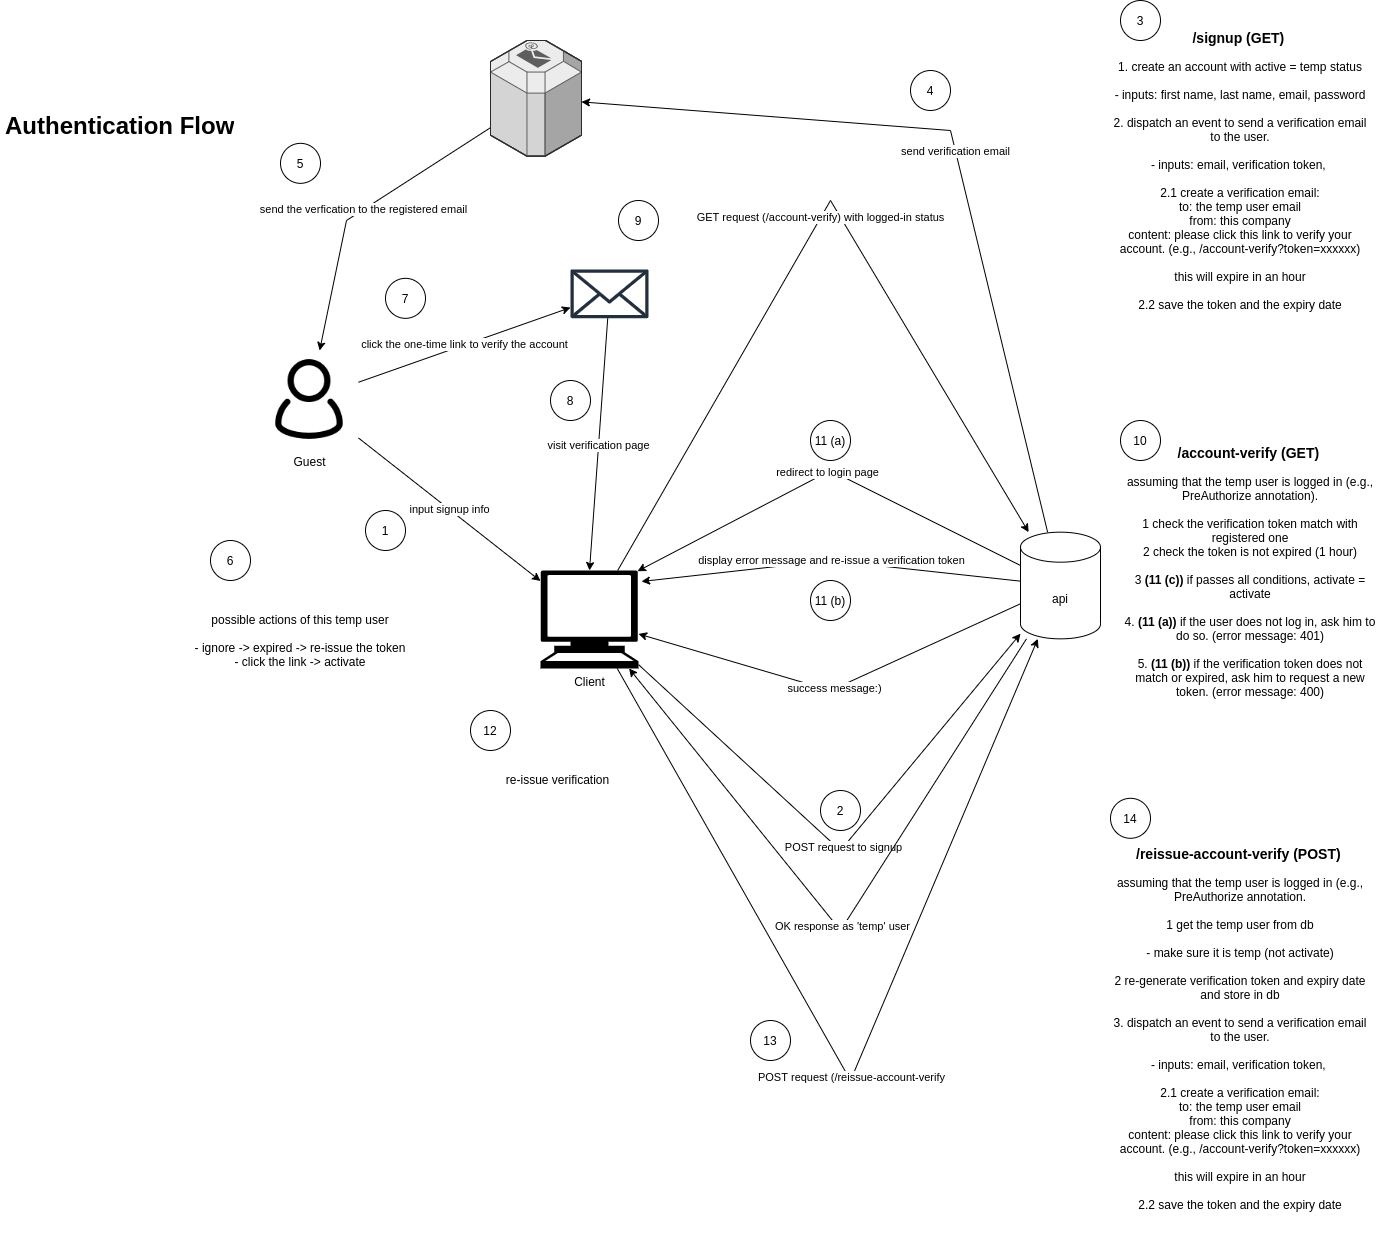

The diagram above was exported from draw.io. Its source (the exported page's mxGraphModel, read from the mxfile embedded in the PNG):
<mxGraphModel dx="1574" dy="2096" grid="1" gridSize="10" guides="1" tooltips="1" connect="1" arrows="1" fold="1" page="1" pageScale="1" pageWidth="850" pageHeight="1100" math="0" shadow="0">
  <root>
    <mxCell id="0" />
    <mxCell id="1" parent="0" />
    <mxCell id="Ox8yVqb4sxmCp9kWgMKE-6" value="input signup info" style="rounded=0;orthogonalLoop=1;jettySize=auto;html=1;" edge="1" parent="1" source="Ox8yVqb4sxmCp9kWgMKE-1" target="Ox8yVqb4sxmCp9kWgMKE-3">
      <mxGeometry relative="1" as="geometry" />
    </mxCell>
    <mxCell id="Ox8yVqb4sxmCp9kWgMKE-13" value="click the one-time link to verify the account" style="edgeStyle=none;rounded=0;orthogonalLoop=1;jettySize=auto;html=1;" edge="1" parent="1" source="Ox8yVqb4sxmCp9kWgMKE-1" target="Ox8yVqb4sxmCp9kWgMKE-12">
      <mxGeometry relative="1" as="geometry" />
    </mxCell>
    <mxCell id="Ox8yVqb4sxmCp9kWgMKE-1" value="Guest" style="shape=image;html=1;verticalAlign=top;verticalLabelPosition=bottom;labelBackgroundColor=#ffffff;imageAspect=0;aspect=fixed;image=https://cdn0.iconfinder.com/data/icons/eon-social-media-contact-info-2/32/user_people_person_users_man-128.png" vertex="1" parent="1">
      <mxGeometry x="280" y="260" width="98" height="98" as="geometry" />
    </mxCell>
    <mxCell id="Ox8yVqb4sxmCp9kWgMKE-2" value="&lt;h1&gt;Authentication Flow&lt;/h1&gt;&lt;p&gt;&lt;br&gt;&lt;/p&gt;" style="text;html=1;strokeColor=none;fillColor=none;spacing=5;spacingTop=-20;whiteSpace=wrap;overflow=hidden;rounded=0;" vertex="1" parent="1">
      <mxGeometry x="20" y="15.71" width="260" height="50" as="geometry" />
    </mxCell>
    <mxCell id="Ox8yVqb4sxmCp9kWgMKE-7" value="POST request to signup" style="edgeStyle=none;rounded=0;orthogonalLoop=1;jettySize=auto;html=1;" edge="1" parent="1" source="Ox8yVqb4sxmCp9kWgMKE-3" target="Ox8yVqb4sxmCp9kWgMKE-5">
      <mxGeometry relative="1" as="geometry">
        <Array as="points">
          <mxPoint x="860" y="760" />
        </Array>
      </mxGeometry>
    </mxCell>
    <mxCell id="Ox8yVqb4sxmCp9kWgMKE-16" value="GET request (/account-verify) with logged-in status" style="edgeStyle=none;rounded=0;orthogonalLoop=1;jettySize=auto;html=1;" edge="1" parent="1" source="Ox8yVqb4sxmCp9kWgMKE-3" target="Ox8yVqb4sxmCp9kWgMKE-5">
      <mxGeometry relative="1" as="geometry">
        <mxPoint x="820" y="320" as="targetPoint" />
        <Array as="points">
          <mxPoint x="850" y="110" />
        </Array>
      </mxGeometry>
    </mxCell>
    <mxCell id="Ox8yVqb4sxmCp9kWgMKE-35" value="POST request (/reissue-account-verify" style="edgeStyle=none;rounded=0;orthogonalLoop=1;jettySize=auto;html=1;" edge="1" parent="1" source="Ox8yVqb4sxmCp9kWgMKE-3" target="Ox8yVqb4sxmCp9kWgMKE-5">
      <mxGeometry relative="1" as="geometry">
        <Array as="points">
          <mxPoint x="870" y="990" />
        </Array>
      </mxGeometry>
    </mxCell>
    <mxCell id="Ox8yVqb4sxmCp9kWgMKE-3" value="Client" style="shape=mxgraph.signs.tech.computer;html=1;pointerEvents=1;fillColor=#000000;strokeColor=none;verticalLabelPosition=bottom;verticalAlign=top;align=center;" vertex="1" parent="1">
      <mxGeometry x="560" y="480" width="98" height="98" as="geometry" />
    </mxCell>
    <mxCell id="Ox8yVqb4sxmCp9kWgMKE-8" value="OK response as 'temp' user" style="edgeStyle=none;rounded=0;orthogonalLoop=1;jettySize=auto;html=1;" edge="1" parent="1" source="Ox8yVqb4sxmCp9kWgMKE-5" target="Ox8yVqb4sxmCp9kWgMKE-3">
      <mxGeometry relative="1" as="geometry">
        <Array as="points">
          <mxPoint x="860" y="840" />
        </Array>
      </mxGeometry>
    </mxCell>
    <mxCell id="Ox8yVqb4sxmCp9kWgMKE-9" value="send verification email" style="edgeStyle=none;rounded=0;orthogonalLoop=1;jettySize=auto;html=1;" edge="1" parent="1" source="Ox8yVqb4sxmCp9kWgMKE-5" target="Ox8yVqb4sxmCp9kWgMKE-10">
      <mxGeometry relative="1" as="geometry">
        <mxPoint x="900" y="430" as="targetPoint" />
        <Array as="points">
          <mxPoint x="970" y="40" />
        </Array>
      </mxGeometry>
    </mxCell>
    <mxCell id="Ox8yVqb4sxmCp9kWgMKE-28" value="redirect to login page" style="edgeStyle=none;rounded=0;orthogonalLoop=1;jettySize=auto;html=1;entryX=0.99;entryY=0.007;entryDx=0;entryDy=0;entryPerimeter=0;" edge="1" parent="1" source="Ox8yVqb4sxmCp9kWgMKE-5" target="Ox8yVqb4sxmCp9kWgMKE-3">
      <mxGeometry relative="1" as="geometry">
        <Array as="points">
          <mxPoint x="850" y="380" />
        </Array>
      </mxGeometry>
    </mxCell>
    <mxCell id="Ox8yVqb4sxmCp9kWgMKE-32" value="display error message and re-issue a verification token" style="edgeStyle=none;rounded=0;orthogonalLoop=1;jettySize=auto;html=1;entryX=1.031;entryY=0.112;entryDx=0;entryDy=0;entryPerimeter=0;" edge="1" parent="1" source="Ox8yVqb4sxmCp9kWgMKE-5" target="Ox8yVqb4sxmCp9kWgMKE-3">
      <mxGeometry relative="1" as="geometry">
        <Array as="points">
          <mxPoint x="850" y="470" />
        </Array>
      </mxGeometry>
    </mxCell>
    <mxCell id="Ox8yVqb4sxmCp9kWgMKE-34" value="success message:)" style="edgeStyle=none;rounded=0;orthogonalLoop=1;jettySize=auto;html=1;" edge="1" parent="1" source="Ox8yVqb4sxmCp9kWgMKE-5" target="Ox8yVqb4sxmCp9kWgMKE-3">
      <mxGeometry relative="1" as="geometry">
        <Array as="points">
          <mxPoint x="850" y="600" />
        </Array>
      </mxGeometry>
    </mxCell>
    <mxCell id="Ox8yVqb4sxmCp9kWgMKE-5" value="api" style="shape=cylinder3;whiteSpace=wrap;html=1;boundedLbl=1;backgroundOutline=1;size=15;" vertex="1" parent="1">
      <mxGeometry x="1040" y="441.6700000000001" width="80" height="106.67" as="geometry" />
    </mxCell>
    <mxCell id="Ox8yVqb4sxmCp9kWgMKE-11" value="send the verfication to the registered email" style="edgeStyle=none;rounded=0;orthogonalLoop=1;jettySize=auto;html=1;" edge="1" parent="1" source="Ox8yVqb4sxmCp9kWgMKE-10" target="Ox8yVqb4sxmCp9kWgMKE-1">
      <mxGeometry relative="1" as="geometry">
        <Array as="points">
          <mxPoint x="366" y="130" />
        </Array>
      </mxGeometry>
    </mxCell>
    <mxCell id="Ox8yVqb4sxmCp9kWgMKE-10" value="" style="verticalLabelPosition=bottom;html=1;verticalAlign=top;strokeWidth=1;align=center;outlineConnect=0;dashed=0;outlineConnect=0;shape=mxgraph.aws3d.email_service;fillColor=#ECECEC;strokeColor=#5E5E5E;aspect=fixed;" vertex="1" parent="1">
      <mxGeometry x="510" y="-50" width="91" height="115.71" as="geometry" />
    </mxCell>
    <mxCell id="Ox8yVqb4sxmCp9kWgMKE-14" value="visit verification page" style="edgeStyle=none;rounded=0;orthogonalLoop=1;jettySize=auto;html=1;entryX=0.5;entryY=0;entryDx=0;entryDy=0;entryPerimeter=0;" edge="1" parent="1" source="Ox8yVqb4sxmCp9kWgMKE-12" target="Ox8yVqb4sxmCp9kWgMKE-3">
      <mxGeometry relative="1" as="geometry" />
    </mxCell>
    <mxCell id="Ox8yVqb4sxmCp9kWgMKE-12" value="" style="outlineConnect=0;fontColor=#232F3E;gradientColor=none;fillColor=#232F3E;strokeColor=none;dashed=0;verticalLabelPosition=bottom;verticalAlign=top;align=center;html=1;fontSize=12;fontStyle=0;aspect=fixed;pointerEvents=1;shape=mxgraph.aws4.email_2;" vertex="1" parent="1">
      <mxGeometry x="590" y="178.84" width="78" height="49" as="geometry" />
    </mxCell>
    <mxCell id="Ox8yVqb4sxmCp9kWgMKE-17" value="&lt;br&gt;&lt;b&gt;&lt;font style=&quot;font-size: 14px&quot;&gt;/account-verify (GET)&lt;/font&gt;&lt;/b&gt;&amp;nbsp;&lt;br&gt;&lt;br&gt;assuming that the temp user is logged in (e.g., PreAuthorize annotation).&lt;br&gt;&lt;br&gt;1 check the verification token match with registered one&lt;br&gt;2 check the token is not expired (1 hour)&lt;br&gt;&lt;br&gt;3 &lt;b&gt;(11 (c))&lt;/b&gt; if passes all conditions, activate = activate&lt;br&gt;&lt;br&gt;4. &lt;b&gt;(11 (a))&amp;nbsp;&lt;/b&gt;if the user does not log in, ask him to do so. (error message: 401)&lt;br&gt;&lt;br&gt;5. &lt;b&gt;(11 (b))&lt;/b&gt; if the verification token does not match or expired, ask him to request a new token. (error message: 400)&lt;br&gt;&lt;br&gt;&amp;nbsp;&lt;br&gt;&amp;nbsp;" style="text;html=1;strokeColor=none;fillColor=none;align=center;verticalAlign=middle;whiteSpace=wrap;rounded=0;" vertex="1" parent="1">
      <mxGeometry x="1140" y="370" width="260" height="250" as="geometry" />
    </mxCell>
    <mxCell id="Ox8yVqb4sxmCp9kWgMKE-18" value="1" style="ellipse;whiteSpace=wrap;html=1;aspect=fixed;" vertex="1" parent="1">
      <mxGeometry x="385" y="420" width="40" height="40" as="geometry" />
    </mxCell>
    <mxCell id="Ox8yVqb4sxmCp9kWgMKE-19" value="2" style="ellipse;whiteSpace=wrap;html=1;aspect=fixed;" vertex="1" parent="1">
      <mxGeometry x="840" y="700" width="40" height="40" as="geometry" />
    </mxCell>
    <mxCell id="Ox8yVqb4sxmCp9kWgMKE-20" value="&lt;br&gt;&lt;b&gt;&lt;font style=&quot;font-size: 14px&quot;&gt;/signup (GET)&lt;/font&gt;&lt;/b&gt;&amp;nbsp;&lt;br&gt;&lt;br&gt;1. create an account with active = temp status&lt;br&gt;&lt;br&gt;- inputs: first name, last name, email, password&lt;br&gt;&lt;br&gt;2. dispatch an event to send a verification email to the user.&lt;br&gt;&lt;br&gt;- inputs: email, verification token,&amp;nbsp;&lt;br&gt;&lt;br&gt;2.1 create a verification email:&lt;br&gt;to: the temp user email&lt;br&gt;from: this company&lt;br&gt;content: please click this link to verify your account. (e.g., /account-verify?token=xxxxxx)&lt;br&gt;&lt;br&gt;this will expire in an hour&lt;br&gt;&lt;br&gt;2.2 save the token and the expiry date" style="text;html=1;strokeColor=none;fillColor=none;align=center;verticalAlign=middle;whiteSpace=wrap;rounded=0;" vertex="1" parent="1">
      <mxGeometry x="1130" y="-82.16" width="260" height="310" as="geometry" />
    </mxCell>
    <mxCell id="Ox8yVqb4sxmCp9kWgMKE-21" value="3" style="ellipse;whiteSpace=wrap;html=1;aspect=fixed;" vertex="1" parent="1">
      <mxGeometry x="1140" y="-90" width="40" height="40" as="geometry" />
    </mxCell>
    <mxCell id="Ox8yVqb4sxmCp9kWgMKE-22" value="4" style="ellipse;whiteSpace=wrap;html=1;aspect=fixed;" vertex="1" parent="1">
      <mxGeometry x="930" y="-20" width="40" height="40" as="geometry" />
    </mxCell>
    <mxCell id="Ox8yVqb4sxmCp9kWgMKE-23" value="5" style="ellipse;whiteSpace=wrap;html=1;aspect=fixed;" vertex="1" parent="1">
      <mxGeometry x="300" y="52.839999999999996" width="40" height="40" as="geometry" />
    </mxCell>
    <mxCell id="Ox8yVqb4sxmCp9kWgMKE-24" value="possible actions of this temp user&lt;br&gt;&lt;br&gt;- ignore -&amp;gt; expired -&amp;gt; re-issue the token&lt;br&gt;- click the link -&amp;gt; activate" style="text;html=1;strokeColor=none;fillColor=none;align=center;verticalAlign=middle;whiteSpace=wrap;rounded=0;" vertex="1" parent="1">
      <mxGeometry x="195" y="515" width="250" height="70" as="geometry" />
    </mxCell>
    <mxCell id="Ox8yVqb4sxmCp9kWgMKE-25" value="6" style="ellipse;whiteSpace=wrap;html=1;aspect=fixed;" vertex="1" parent="1">
      <mxGeometry x="230" y="450" width="40" height="40" as="geometry" />
    </mxCell>
    <mxCell id="Ox8yVqb4sxmCp9kWgMKE-26" value="7" style="ellipse;whiteSpace=wrap;html=1;aspect=fixed;" vertex="1" parent="1">
      <mxGeometry x="405" y="187.83999999999997" width="40" height="40" as="geometry" />
    </mxCell>
    <mxCell id="Ox8yVqb4sxmCp9kWgMKE-27" value="8" style="ellipse;whiteSpace=wrap;html=1;aspect=fixed;" vertex="1" parent="1">
      <mxGeometry x="570" y="290" width="40" height="40" as="geometry" />
    </mxCell>
    <mxCell id="Ox8yVqb4sxmCp9kWgMKE-29" value="9" style="ellipse;whiteSpace=wrap;html=1;aspect=fixed;" vertex="1" parent="1">
      <mxGeometry x="638" y="110" width="40" height="40" as="geometry" />
    </mxCell>
    <mxCell id="Ox8yVqb4sxmCp9kWgMKE-30" value="10" style="ellipse;whiteSpace=wrap;html=1;aspect=fixed;" vertex="1" parent="1">
      <mxGeometry x="1140" y="330" width="40" height="40" as="geometry" />
    </mxCell>
    <mxCell id="Ox8yVqb4sxmCp9kWgMKE-31" value="11 (a)" style="ellipse;whiteSpace=wrap;html=1;aspect=fixed;" vertex="1" parent="1">
      <mxGeometry x="830" y="330" width="40" height="40" as="geometry" />
    </mxCell>
    <mxCell id="Ox8yVqb4sxmCp9kWgMKE-33" value="11 (b)" style="ellipse;whiteSpace=wrap;html=1;aspect=fixed;" vertex="1" parent="1">
      <mxGeometry x="830" y="490" width="40" height="40" as="geometry" />
    </mxCell>
    <mxCell id="Ox8yVqb4sxmCp9kWgMKE-36" value="12" style="ellipse;whiteSpace=wrap;html=1;aspect=fixed;" vertex="1" parent="1">
      <mxGeometry x="490" y="620" width="40" height="40" as="geometry" />
    </mxCell>
    <mxCell id="Ox8yVqb4sxmCp9kWgMKE-37" value="re-issue verification" style="text;html=1;strokeColor=none;fillColor=none;align=center;verticalAlign=middle;whiteSpace=wrap;rounded=0;" vertex="1" parent="1">
      <mxGeometry x="510" y="670" width="135" height="37.8" as="geometry" />
    </mxCell>
    <mxCell id="Ox8yVqb4sxmCp9kWgMKE-38" value="&lt;br&gt;&lt;b&gt;&lt;font style=&quot;font-size: 14px&quot;&gt;/reissue-account-verify (POST)&lt;/font&gt;&lt;/b&gt;&amp;nbsp;&lt;br&gt;&lt;br&gt;assuming that the temp user is logged in (e.g., PreAuthorize annotation.&lt;br&gt;&lt;br&gt;1 get the temp user from db&lt;br&gt;&lt;br&gt;- make sure it is temp (not activate)&lt;br&gt;&lt;br&gt;2 re-generate verification token and expiry date and store in db&lt;br&gt;&lt;br&gt;3. dispatch an event to send a verification email to the user.&lt;br&gt;&lt;br&gt;- inputs: email, verification token,&amp;nbsp;&lt;br&gt;&lt;br&gt;2.1 create a verification email:&lt;br&gt;to: the temp user email&lt;br&gt;from: this company&lt;br&gt;content: please click this link to verify your account. (e.g., /account-verify?token=xxxxxx)&lt;br&gt;&lt;br&gt;this will expire in an hour&lt;br&gt;&lt;br&gt;2.2 save the token and the expiry date&lt;br&gt;&amp;nbsp;&lt;br&gt;&amp;nbsp;" style="text;html=1;strokeColor=none;fillColor=none;align=center;verticalAlign=middle;whiteSpace=wrap;rounded=0;" vertex="1" parent="1">
      <mxGeometry x="1130" y="790" width="260" height="310" as="geometry" />
    </mxCell>
    <mxCell id="Ox8yVqb4sxmCp9kWgMKE-39" value="14" style="ellipse;whiteSpace=wrap;html=1;aspect=fixed;" vertex="1" parent="1">
      <mxGeometry x="1130" y="707.8" width="40" height="40" as="geometry" />
    </mxCell>
    <mxCell id="Ox8yVqb4sxmCp9kWgMKE-40" value="13" style="ellipse;whiteSpace=wrap;html=1;aspect=fixed;" vertex="1" parent="1">
      <mxGeometry x="770" y="930" width="40" height="40" as="geometry" />
    </mxCell>
  </root>
</mxGraphModel>